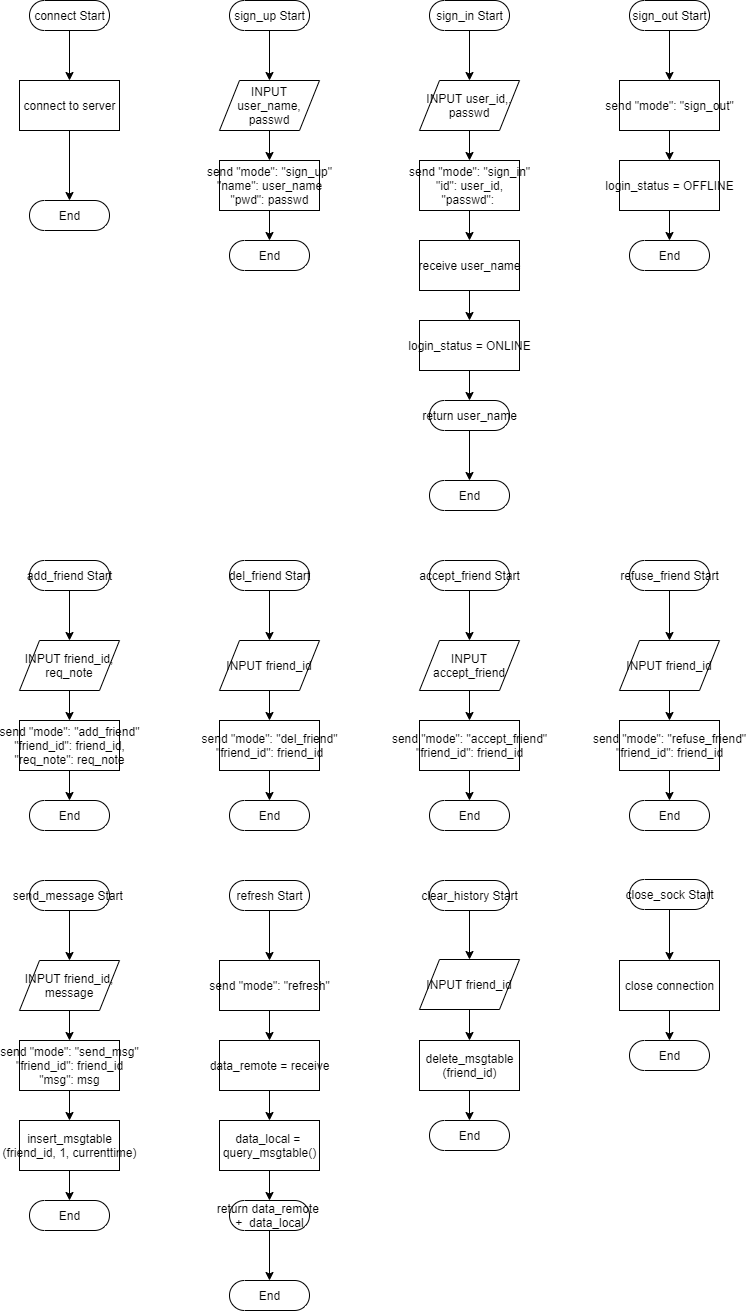

The diagram above was exported from draw.io. Its source (the exported page's mxGraphModel, read from the mxfile embedded in the PNG):
<mxGraphModel dx="457" dy="719" grid="1" gridSize="10" guides="1" tooltips="1" connect="1" arrows="1" fold="1" page="1" pageScale="1" pageWidth="850" pageHeight="1100" math="0" shadow="0">
  <root>
    <mxCell id="0" />
    <mxCell id="1" parent="0" />
    <mxCell id="5" value="" style="edgeStyle=orthogonalEdgeStyle;rounded=0;orthogonalLoop=1;jettySize=auto;html=1;" edge="1" parent="1" source="2" target="3">
      <mxGeometry relative="1" as="geometry" />
    </mxCell>
    <mxCell id="2" value="connect Start" style="html=1;dashed=0;whitespace=wrap;shape=mxgraph.dfd.start" vertex="1" parent="1">
      <mxGeometry x="80" y="120" width="80" height="30" as="geometry" />
    </mxCell>
    <mxCell id="6" value="" style="edgeStyle=orthogonalEdgeStyle;rounded=0;orthogonalLoop=1;jettySize=auto;html=1;" edge="1" parent="1" source="3" target="4">
      <mxGeometry relative="1" as="geometry" />
    </mxCell>
    <mxCell id="3" value="connect to server" style="html=1;dashed=0;whitespace=wrap;" vertex="1" parent="1">
      <mxGeometry x="70" y="200" width="100" height="50" as="geometry" />
    </mxCell>
    <mxCell id="4" value="End" style="html=1;dashed=0;whitespace=wrap;shape=mxgraph.dfd.start" vertex="1" parent="1">
      <mxGeometry x="80" y="320" width="80" height="30" as="geometry" />
    </mxCell>
    <mxCell id="11" value="" style="edgeStyle=orthogonalEdgeStyle;rounded=0;orthogonalLoop=1;jettySize=auto;html=1;" edge="1" parent="1" source="7" target="10">
      <mxGeometry relative="1" as="geometry" />
    </mxCell>
    <mxCell id="7" value="sign_up Start" style="html=1;dashed=0;whitespace=wrap;shape=mxgraph.dfd.start" vertex="1" parent="1">
      <mxGeometry x="280" y="120" width="80" height="30" as="geometry" />
    </mxCell>
    <mxCell id="18" style="edgeStyle=orthogonalEdgeStyle;rounded=0;orthogonalLoop=1;jettySize=auto;html=1;exitX=0.5;exitY=1;exitDx=0;exitDy=0;entryX=0.5;entryY=0.5;entryDx=0;entryDy=-15;entryPerimeter=0;" edge="1" parent="1" source="9" target="14">
      <mxGeometry relative="1" as="geometry" />
    </mxCell>
    <mxCell id="9" value="send &quot;mode&quot;: &quot;sign_up&quot;&lt;br&gt;&quot;name&quot;: user_name&lt;br&gt;&quot;pwd&quot;: passwd" style="html=1;dashed=0;whitespace=wrap;" vertex="1" parent="1">
      <mxGeometry x="270" y="280" width="100" height="50" as="geometry" />
    </mxCell>
    <mxCell id="13" value="" style="edgeStyle=orthogonalEdgeStyle;rounded=0;orthogonalLoop=1;jettySize=auto;html=1;" edge="1" parent="1" source="10" target="9">
      <mxGeometry relative="1" as="geometry" />
    </mxCell>
    <mxCell id="10" value="INPUT user_name,&lt;br&gt;passwd" style="shape=parallelogram;perimeter=parallelogramPerimeter;whiteSpace=wrap;html=1;dashed=0;" vertex="1" parent="1">
      <mxGeometry x="270" y="200" width="100" height="50" as="geometry" />
    </mxCell>
    <mxCell id="14" value="End" style="html=1;dashed=0;whitespace=wrap;shape=mxgraph.dfd.start" vertex="1" parent="1">
      <mxGeometry x="280" y="360" width="80" height="30" as="geometry" />
    </mxCell>
    <mxCell id="21" value="" style="edgeStyle=orthogonalEdgeStyle;rounded=0;orthogonalLoop=1;jettySize=auto;html=1;" edge="1" parent="1" source="19" target="20">
      <mxGeometry relative="1" as="geometry" />
    </mxCell>
    <mxCell id="19" value="sign_in Start" style="html=1;dashed=0;whitespace=wrap;shape=mxgraph.dfd.start" vertex="1" parent="1">
      <mxGeometry x="480" y="120" width="80" height="30" as="geometry" />
    </mxCell>
    <mxCell id="23" value="" style="edgeStyle=orthogonalEdgeStyle;rounded=0;orthogonalLoop=1;jettySize=auto;html=1;" edge="1" parent="1" source="20" target="22">
      <mxGeometry relative="1" as="geometry" />
    </mxCell>
    <mxCell id="20" value="INPUT user_id,.&lt;br&gt;passwd" style="shape=parallelogram;perimeter=parallelogramPerimeter;whiteSpace=wrap;html=1;dashed=0;" vertex="1" parent="1">
      <mxGeometry x="470" y="200" width="100" height="50" as="geometry" />
    </mxCell>
    <mxCell id="27" value="" style="edgeStyle=orthogonalEdgeStyle;rounded=0;orthogonalLoop=1;jettySize=auto;html=1;" edge="1" parent="1" source="22" target="24">
      <mxGeometry relative="1" as="geometry" />
    </mxCell>
    <mxCell id="22" value="send &quot;mode&quot;: &quot;sign_in&quot;&lt;br&gt;&quot;id&quot;: user_id,&lt;br&gt;&quot;passwd&quot;:&amp;nbsp;" style="html=1;dashed=0;whitespace=wrap;" vertex="1" parent="1">
      <mxGeometry x="470" y="280" width="100" height="50" as="geometry" />
    </mxCell>
    <mxCell id="30" style="edgeStyle=orthogonalEdgeStyle;rounded=0;orthogonalLoop=1;jettySize=auto;html=1;exitX=0.5;exitY=1;exitDx=0;exitDy=0;entryX=0.5;entryY=0.5;entryDx=0;entryDy=-15;entryPerimeter=0;" edge="1" parent="1" source="35" target="25">
      <mxGeometry relative="1" as="geometry" />
    </mxCell>
    <mxCell id="38" style="edgeStyle=orthogonalEdgeStyle;rounded=0;orthogonalLoop=1;jettySize=auto;html=1;exitX=0.5;exitY=1;exitDx=0;exitDy=0;entryX=0.5;entryY=0;entryDx=0;entryDy=0;" edge="1" parent="1" source="24" target="35">
      <mxGeometry relative="1" as="geometry" />
    </mxCell>
    <mxCell id="24" value="receive user_name" style="html=1;dashed=0;whitespace=wrap;" vertex="1" parent="1">
      <mxGeometry x="470" y="360" width="100" height="50" as="geometry" />
    </mxCell>
    <mxCell id="31" style="edgeStyle=orthogonalEdgeStyle;rounded=0;orthogonalLoop=1;jettySize=auto;html=1;exitX=0.5;exitY=0.5;exitDx=0;exitDy=15;exitPerimeter=0;" edge="1" parent="1" source="25" target="26">
      <mxGeometry relative="1" as="geometry" />
    </mxCell>
    <mxCell id="25" value="return user_name" style="html=1;dashed=0;whitespace=wrap;shape=mxgraph.dfd.start" vertex="1" parent="1">
      <mxGeometry x="480" y="520" width="80" height="30" as="geometry" />
    </mxCell>
    <mxCell id="26" value="End" style="html=1;dashed=0;whitespace=wrap;shape=mxgraph.dfd.start" vertex="1" parent="1">
      <mxGeometry x="480" y="600" width="80" height="30" as="geometry" />
    </mxCell>
    <mxCell id="40" style="edgeStyle=orthogonalEdgeStyle;rounded=0;orthogonalLoop=1;jettySize=auto;html=1;exitX=0.5;exitY=0.5;exitDx=0;exitDy=15;exitPerimeter=0;entryX=0.5;entryY=0;entryDx=0;entryDy=0;" edge="1" parent="1" source="32" target="33">
      <mxGeometry relative="1" as="geometry" />
    </mxCell>
    <mxCell id="32" value="sign_out Start" style="html=1;dashed=0;whitespace=wrap;shape=mxgraph.dfd.start" vertex="1" parent="1">
      <mxGeometry x="680" y="120" width="80" height="30" as="geometry" />
    </mxCell>
    <mxCell id="41" style="edgeStyle=orthogonalEdgeStyle;rounded=0;orthogonalLoop=1;jettySize=auto;html=1;exitX=0.5;exitY=1;exitDx=0;exitDy=0;entryX=0.5;entryY=0;entryDx=0;entryDy=0;" edge="1" parent="1" source="33" target="34">
      <mxGeometry relative="1" as="geometry" />
    </mxCell>
    <mxCell id="33" value="send &quot;mode&quot;: &quot;sign_out&quot;" style="html=1;dashed=0;whitespace=wrap;" vertex="1" parent="1">
      <mxGeometry x="670" y="200" width="100" height="50" as="geometry" />
    </mxCell>
    <mxCell id="42" style="edgeStyle=orthogonalEdgeStyle;rounded=0;orthogonalLoop=1;jettySize=auto;html=1;exitX=0.5;exitY=1;exitDx=0;exitDy=0;entryX=0.5;entryY=0.5;entryDx=0;entryDy=-15;entryPerimeter=0;" edge="1" parent="1" source="34" target="39">
      <mxGeometry relative="1" as="geometry" />
    </mxCell>
    <mxCell id="34" value="login_status = OFFLINE" style="html=1;dashed=0;whitespace=wrap;" vertex="1" parent="1">
      <mxGeometry x="670" y="280" width="100" height="50" as="geometry" />
    </mxCell>
    <mxCell id="35" value="login_status = ONLINE" style="html=1;dashed=0;whitespace=wrap;" vertex="1" parent="1">
      <mxGeometry x="470" y="440" width="100" height="50" as="geometry" />
    </mxCell>
    <mxCell id="39" value="End" style="html=1;dashed=0;whitespace=wrap;shape=mxgraph.dfd.start" vertex="1" parent="1">
      <mxGeometry x="680" y="360" width="80" height="30" as="geometry" />
    </mxCell>
    <mxCell id="47" value="" style="edgeStyle=orthogonalEdgeStyle;rounded=0;orthogonalLoop=1;jettySize=auto;html=1;" edge="1" parent="1" source="43" target="45">
      <mxGeometry relative="1" as="geometry" />
    </mxCell>
    <mxCell id="43" value="add_friend Start" style="html=1;dashed=0;whitespace=wrap;shape=mxgraph.dfd.start" vertex="1" parent="1">
      <mxGeometry x="80" y="680" width="80" height="30" as="geometry" />
    </mxCell>
    <mxCell id="48" style="edgeStyle=orthogonalEdgeStyle;rounded=0;orthogonalLoop=1;jettySize=auto;html=1;exitX=0.5;exitY=1;exitDx=0;exitDy=0;entryX=0.5;entryY=0;entryDx=0;entryDy=0;" edge="1" parent="1" source="45" target="46">
      <mxGeometry relative="1" as="geometry" />
    </mxCell>
    <mxCell id="45" value="INPUT friend_id, req_note" style="shape=parallelogram;perimeter=parallelogramPerimeter;whiteSpace=wrap;html=1;dashed=0;" vertex="1" parent="1">
      <mxGeometry x="70" y="760" width="100" height="50" as="geometry" />
    </mxCell>
    <mxCell id="52" style="edgeStyle=orthogonalEdgeStyle;rounded=0;orthogonalLoop=1;jettySize=auto;html=1;exitX=0.5;exitY=1;exitDx=0;exitDy=0;entryX=0.5;entryY=0.5;entryDx=0;entryDy=-15;entryPerimeter=0;" edge="1" parent="1" source="46" target="49">
      <mxGeometry relative="1" as="geometry" />
    </mxCell>
    <mxCell id="46" value="send &quot;mode&quot;: &quot;add_friend&quot;&lt;br&gt;&quot;friend_id&quot;: friend_id,&lt;br&gt;&quot;req_note&quot;: req_note" style="html=1;dashed=0;whitespace=wrap;" vertex="1" parent="1">
      <mxGeometry x="70" y="840" width="100" height="50" as="geometry" />
    </mxCell>
    <mxCell id="49" value="End" style="html=1;dashed=0;whitespace=wrap;shape=mxgraph.dfd.start" vertex="1" parent="1">
      <mxGeometry x="80" y="920" width="80" height="30" as="geometry" />
    </mxCell>
    <mxCell id="56" value="" style="edgeStyle=orthogonalEdgeStyle;rounded=0;orthogonalLoop=1;jettySize=auto;html=1;" edge="1" parent="1" source="53" target="54">
      <mxGeometry relative="1" as="geometry" />
    </mxCell>
    <mxCell id="53" value="del_friend Start" style="html=1;dashed=0;whitespace=wrap;shape=mxgraph.dfd.start" vertex="1" parent="1">
      <mxGeometry x="280" y="680" width="80" height="30" as="geometry" />
    </mxCell>
    <mxCell id="57" value="" style="edgeStyle=orthogonalEdgeStyle;rounded=0;orthogonalLoop=1;jettySize=auto;html=1;" edge="1" parent="1" source="54" target="55">
      <mxGeometry relative="1" as="geometry" />
    </mxCell>
    <mxCell id="54" value="INPUT friend_id" style="shape=parallelogram;perimeter=parallelogramPerimeter;whiteSpace=wrap;html=1;dashed=0;" vertex="1" parent="1">
      <mxGeometry x="270" y="760" width="100" height="50" as="geometry" />
    </mxCell>
    <mxCell id="61" style="edgeStyle=orthogonalEdgeStyle;rounded=0;orthogonalLoop=1;jettySize=auto;html=1;exitX=0.5;exitY=1;exitDx=0;exitDy=0;entryX=0.5;entryY=0.5;entryDx=0;entryDy=-15;entryPerimeter=0;" edge="1" parent="1" source="55" target="58">
      <mxGeometry relative="1" as="geometry" />
    </mxCell>
    <mxCell id="55" value="send &quot;mode&quot;: &quot;del_friend&quot;&lt;br&gt;&quot;friend_id&quot;: friend_id" style="html=1;dashed=0;whitespace=wrap;" vertex="1" parent="1">
      <mxGeometry x="270" y="840" width="100" height="50" as="geometry" />
    </mxCell>
    <mxCell id="58" value="End" style="html=1;dashed=0;whitespace=wrap;shape=mxgraph.dfd.start" vertex="1" parent="1">
      <mxGeometry x="280" y="920" width="80" height="30" as="geometry" />
    </mxCell>
    <mxCell id="64" value="" style="edgeStyle=orthogonalEdgeStyle;rounded=0;orthogonalLoop=1;jettySize=auto;html=1;" edge="1" parent="1" source="62" target="63">
      <mxGeometry relative="1" as="geometry" />
    </mxCell>
    <mxCell id="62" value="accept_friend Start" style="html=1;dashed=0;whitespace=wrap;shape=mxgraph.dfd.start" vertex="1" parent="1">
      <mxGeometry x="480" y="680" width="80" height="30" as="geometry" />
    </mxCell>
    <mxCell id="67" value="" style="edgeStyle=orthogonalEdgeStyle;rounded=0;orthogonalLoop=1;jettySize=auto;html=1;" edge="1" parent="1" source="63" target="65">
      <mxGeometry relative="1" as="geometry" />
    </mxCell>
    <mxCell id="63" value="INPUT accept_friend" style="shape=parallelogram;perimeter=parallelogramPerimeter;whiteSpace=wrap;html=1;dashed=0;" vertex="1" parent="1">
      <mxGeometry x="470" y="760" width="100" height="50" as="geometry" />
    </mxCell>
    <mxCell id="70" style="edgeStyle=orthogonalEdgeStyle;rounded=0;orthogonalLoop=1;jettySize=auto;html=1;exitX=0.5;exitY=1;exitDx=0;exitDy=0;entryX=0.5;entryY=0.5;entryDx=0;entryDy=-15;entryPerimeter=0;" edge="1" parent="1" source="65" target="66">
      <mxGeometry relative="1" as="geometry" />
    </mxCell>
    <mxCell id="65" value="send &quot;mode&quot;: &quot;accept_friend&quot;&lt;br&gt;&quot;friend_id&quot;: friend_id" style="html=1;dashed=0;whitespace=wrap;" vertex="1" parent="1">
      <mxGeometry x="470" y="840" width="100" height="50" as="geometry" />
    </mxCell>
    <mxCell id="66" value="End" style="html=1;dashed=0;whitespace=wrap;shape=mxgraph.dfd.start" vertex="1" parent="1">
      <mxGeometry x="480" y="920" width="80" height="30" as="geometry" />
    </mxCell>
    <mxCell id="73" value="" style="edgeStyle=orthogonalEdgeStyle;rounded=0;orthogonalLoop=1;jettySize=auto;html=1;" edge="1" parent="1" source="71" target="72">
      <mxGeometry relative="1" as="geometry" />
    </mxCell>
    <mxCell id="71" value="refuse_friend Start" style="html=1;dashed=0;whitespace=wrap;shape=mxgraph.dfd.start" vertex="1" parent="1">
      <mxGeometry x="680" y="680" width="80" height="30" as="geometry" />
    </mxCell>
    <mxCell id="76" style="edgeStyle=orthogonalEdgeStyle;rounded=0;orthogonalLoop=1;jettySize=auto;html=1;exitX=0.5;exitY=1;exitDx=0;exitDy=0;entryX=0.5;entryY=0;entryDx=0;entryDy=0;" edge="1" parent="1" source="72" target="74">
      <mxGeometry relative="1" as="geometry" />
    </mxCell>
    <mxCell id="72" value="INPUT friend_id" style="shape=parallelogram;perimeter=parallelogramPerimeter;whiteSpace=wrap;html=1;dashed=0;" vertex="1" parent="1">
      <mxGeometry x="670" y="760" width="100" height="50" as="geometry" />
    </mxCell>
    <mxCell id="77" style="edgeStyle=orthogonalEdgeStyle;rounded=0;orthogonalLoop=1;jettySize=auto;html=1;exitX=0.5;exitY=1;exitDx=0;exitDy=0;" edge="1" parent="1" source="74" target="75">
      <mxGeometry relative="1" as="geometry" />
    </mxCell>
    <mxCell id="74" value="send &quot;mode&quot;: &quot;refuse_friend&quot;&lt;br&gt;&quot;friend_id&quot;: friend_id" style="html=1;dashed=0;whitespace=wrap;" vertex="1" parent="1">
      <mxGeometry x="670" y="840" width="100" height="50" as="geometry" />
    </mxCell>
    <mxCell id="75" value="End" style="html=1;dashed=0;whitespace=wrap;shape=mxgraph.dfd.start" vertex="1" parent="1">
      <mxGeometry x="680" y="920" width="80" height="30" as="geometry" />
    </mxCell>
    <mxCell id="80" style="edgeStyle=orthogonalEdgeStyle;rounded=0;orthogonalLoop=1;jettySize=auto;html=1;exitX=0.5;exitY=0.5;exitDx=0;exitDy=15;exitPerimeter=0;entryX=0.5;entryY=0;entryDx=0;entryDy=0;" edge="1" parent="1" source="78" target="79">
      <mxGeometry relative="1" as="geometry" />
    </mxCell>
    <mxCell id="78" value="send_message Start&amp;nbsp;" style="html=1;dashed=0;whitespace=wrap;shape=mxgraph.dfd.start" vertex="1" parent="1">
      <mxGeometry x="80" y="1000" width="80" height="30" as="geometry" />
    </mxCell>
    <mxCell id="82" style="edgeStyle=orthogonalEdgeStyle;rounded=0;orthogonalLoop=1;jettySize=auto;html=1;exitX=0.5;exitY=1;exitDx=0;exitDy=0;entryX=0.5;entryY=0;entryDx=0;entryDy=0;" edge="1" parent="1" source="79" target="81">
      <mxGeometry relative="1" as="geometry" />
    </mxCell>
    <mxCell id="79" value="INPUT friend_id,&lt;br&gt;message" style="shape=parallelogram;perimeter=parallelogramPerimeter;whiteSpace=wrap;html=1;dashed=0;" vertex="1" parent="1">
      <mxGeometry x="70" y="1080" width="100" height="50" as="geometry" />
    </mxCell>
    <mxCell id="84" style="edgeStyle=orthogonalEdgeStyle;rounded=0;orthogonalLoop=1;jettySize=auto;html=1;exitX=0.5;exitY=1;exitDx=0;exitDy=0;entryX=0.5;entryY=0;entryDx=0;entryDy=0;" edge="1" parent="1" source="81" target="83">
      <mxGeometry relative="1" as="geometry" />
    </mxCell>
    <mxCell id="81" value="send &quot;mode&quot;: &quot;send_msg&quot;&lt;br&gt;&quot;friend_id&quot;: friend_id&lt;br&gt;&quot;msg&quot;: msg" style="html=1;dashed=0;whitespace=wrap;" vertex="1" parent="1">
      <mxGeometry x="70" y="1160" width="100" height="50" as="geometry" />
    </mxCell>
    <mxCell id="86" style="edgeStyle=orthogonalEdgeStyle;rounded=0;orthogonalLoop=1;jettySize=auto;html=1;exitX=0.5;exitY=1;exitDx=0;exitDy=0;entryX=0.5;entryY=0.5;entryDx=0;entryDy=-15;entryPerimeter=0;" edge="1" parent="1" source="83" target="85">
      <mxGeometry relative="1" as="geometry" />
    </mxCell>
    <mxCell id="83" value="insert_msgtable&lt;br&gt;(friend_id, 1, currenttime)" style="html=1;dashed=0;whitespace=wrap;" vertex="1" parent="1">
      <mxGeometry x="70" y="1240" width="100" height="50" as="geometry" />
    </mxCell>
    <mxCell id="85" value="End" style="html=1;dashed=0;whitespace=wrap;shape=mxgraph.dfd.start" vertex="1" parent="1">
      <mxGeometry x="80" y="1320" width="80" height="30" as="geometry" />
    </mxCell>
    <mxCell id="93" value="" style="edgeStyle=orthogonalEdgeStyle;rounded=0;orthogonalLoop=1;jettySize=auto;html=1;" edge="1" parent="1" source="87" target="88">
      <mxGeometry relative="1" as="geometry" />
    </mxCell>
    <mxCell id="87" value="refresh Start" style="html=1;dashed=0;whitespace=wrap;shape=mxgraph.dfd.start" vertex="1" parent="1">
      <mxGeometry x="280" y="1000" width="80" height="30" as="geometry" />
    </mxCell>
    <mxCell id="94" value="" style="edgeStyle=orthogonalEdgeStyle;rounded=0;orthogonalLoop=1;jettySize=auto;html=1;" edge="1" parent="1" source="88" target="89">
      <mxGeometry relative="1" as="geometry" />
    </mxCell>
    <mxCell id="88" value="send &quot;mode&quot;: &quot;refresh&quot;" style="html=1;dashed=0;whitespace=wrap;" vertex="1" parent="1">
      <mxGeometry x="270" y="1080" width="100" height="50" as="geometry" />
    </mxCell>
    <mxCell id="97" style="edgeStyle=orthogonalEdgeStyle;rounded=0;orthogonalLoop=1;jettySize=auto;html=1;exitX=0.5;exitY=1;exitDx=0;exitDy=0;entryX=0.5;entryY=0;entryDx=0;entryDy=0;" edge="1" parent="1" source="89" target="114">
      <mxGeometry relative="1" as="geometry">
        <mxPoint x="320" y="1239.9999999999998" as="targetPoint" />
      </mxGeometry>
    </mxCell>
    <mxCell id="89" value="data_remote = receive" style="html=1;dashed=0;whitespace=wrap;" vertex="1" parent="1">
      <mxGeometry x="270" y="1160" width="100" height="50" as="geometry" />
    </mxCell>
    <mxCell id="104" style="edgeStyle=orthogonalEdgeStyle;rounded=0;orthogonalLoop=1;jettySize=auto;html=1;exitX=0.5;exitY=0.5;exitDx=0;exitDy=15;exitPerimeter=0;entryX=0.5;entryY=0;entryDx=0;entryDy=0;" edge="1" parent="1" source="100" target="103">
      <mxGeometry relative="1" as="geometry" />
    </mxCell>
    <mxCell id="100" value="clear_history Start" style="html=1;dashed=0;whitespace=wrap;shape=mxgraph.dfd.start" vertex="1" parent="1">
      <mxGeometry x="480" y="1000" width="80" height="30" as="geometry" />
    </mxCell>
    <mxCell id="107" style="edgeStyle=orthogonalEdgeStyle;rounded=0;orthogonalLoop=1;jettySize=auto;html=1;exitX=0.5;exitY=1;exitDx=0;exitDy=0;entryX=0.5;entryY=0.5;entryDx=0;entryDy=-15;entryPerimeter=0;" edge="1" parent="1" source="101" target="106">
      <mxGeometry relative="1" as="geometry" />
    </mxCell>
    <mxCell id="101" value="delete_msgtable&lt;br&gt;(friend_id)" style="html=1;dashed=0;whitespace=wrap;" vertex="1" parent="1">
      <mxGeometry x="470" y="1160" width="100" height="50" as="geometry" />
    </mxCell>
    <mxCell id="105" style="edgeStyle=orthogonalEdgeStyle;rounded=0;orthogonalLoop=1;jettySize=auto;html=1;exitX=0.5;exitY=1;exitDx=0;exitDy=0;entryX=0.5;entryY=0;entryDx=0;entryDy=0;" edge="1" parent="1" source="103" target="101">
      <mxGeometry relative="1" as="geometry" />
    </mxCell>
    <mxCell id="103" value="INPUT friend_id" style="shape=parallelogram;perimeter=parallelogramPerimeter;whiteSpace=wrap;html=1;dashed=0;" vertex="1" parent="1">
      <mxGeometry x="470" y="1079" width="100" height="50" as="geometry" />
    </mxCell>
    <mxCell id="106" value="End" style="html=1;dashed=0;whitespace=wrap;shape=mxgraph.dfd.start" vertex="1" parent="1">
      <mxGeometry x="480" y="1240" width="80" height="30" as="geometry" />
    </mxCell>
    <mxCell id="112" value="" style="edgeStyle=orthogonalEdgeStyle;rounded=0;orthogonalLoop=1;jettySize=auto;html=1;" edge="1" parent="1" source="108" target="110">
      <mxGeometry relative="1" as="geometry" />
    </mxCell>
    <mxCell id="108" value="close_sock Start" style="html=1;dashed=0;whitespace=wrap;shape=mxgraph.dfd.start" vertex="1" parent="1">
      <mxGeometry x="680" y="999" width="80" height="30" as="geometry" />
    </mxCell>
    <mxCell id="113" style="edgeStyle=orthogonalEdgeStyle;rounded=0;orthogonalLoop=1;jettySize=auto;html=1;exitX=0.5;exitY=1;exitDx=0;exitDy=0;entryX=0.5;entryY=0.5;entryDx=0;entryDy=-15;entryPerimeter=0;" edge="1" parent="1" source="110" target="111">
      <mxGeometry relative="1" as="geometry" />
    </mxCell>
    <mxCell id="110" value="close connection" style="html=1;dashed=0;whitespace=wrap;" vertex="1" parent="1">
      <mxGeometry x="670" y="1080" width="100" height="50" as="geometry" />
    </mxCell>
    <mxCell id="111" value="End" style="html=1;dashed=0;whitespace=wrap;shape=mxgraph.dfd.start" vertex="1" parent="1">
      <mxGeometry x="680" y="1160" width="80" height="30" as="geometry" />
    </mxCell>
    <mxCell id="116" style="edgeStyle=orthogonalEdgeStyle;rounded=0;orthogonalLoop=1;jettySize=auto;html=1;exitX=0.5;exitY=1;exitDx=0;exitDy=0;entryX=0.5;entryY=0.5;entryDx=0;entryDy=-15;entryPerimeter=0;" edge="1" parent="1" source="114" target="115">
      <mxGeometry relative="1" as="geometry" />
    </mxCell>
    <mxCell id="114" value="data_local = &lt;br&gt;query_msgtable()" style="html=1;dashed=0;whitespace=wrap;" vertex="1" parent="1">
      <mxGeometry x="270" y="1240" width="100" height="50" as="geometry" />
    </mxCell>
    <mxCell id="118" style="edgeStyle=orthogonalEdgeStyle;rounded=0;orthogonalLoop=1;jettySize=auto;html=1;exitX=0.5;exitY=0.5;exitDx=0;exitDy=15;exitPerimeter=0;entryX=0.5;entryY=0.5;entryDx=0;entryDy=-15;entryPerimeter=0;" edge="1" parent="1" source="115" target="117">
      <mxGeometry relative="1" as="geometry" />
    </mxCell>
    <mxCell id="115" value="return data_remote &lt;br&gt;+&amp;nbsp; data_local" style="html=1;dashed=0;whitespace=wrap;shape=mxgraph.dfd.start" vertex="1" parent="1">
      <mxGeometry x="280" y="1320" width="80" height="30" as="geometry" />
    </mxCell>
    <mxCell id="117" value="End" style="html=1;dashed=0;whitespace=wrap;shape=mxgraph.dfd.start" vertex="1" parent="1">
      <mxGeometry x="280" y="1400" width="80" height="30" as="geometry" />
    </mxCell>
  </root>
</mxGraphModel>